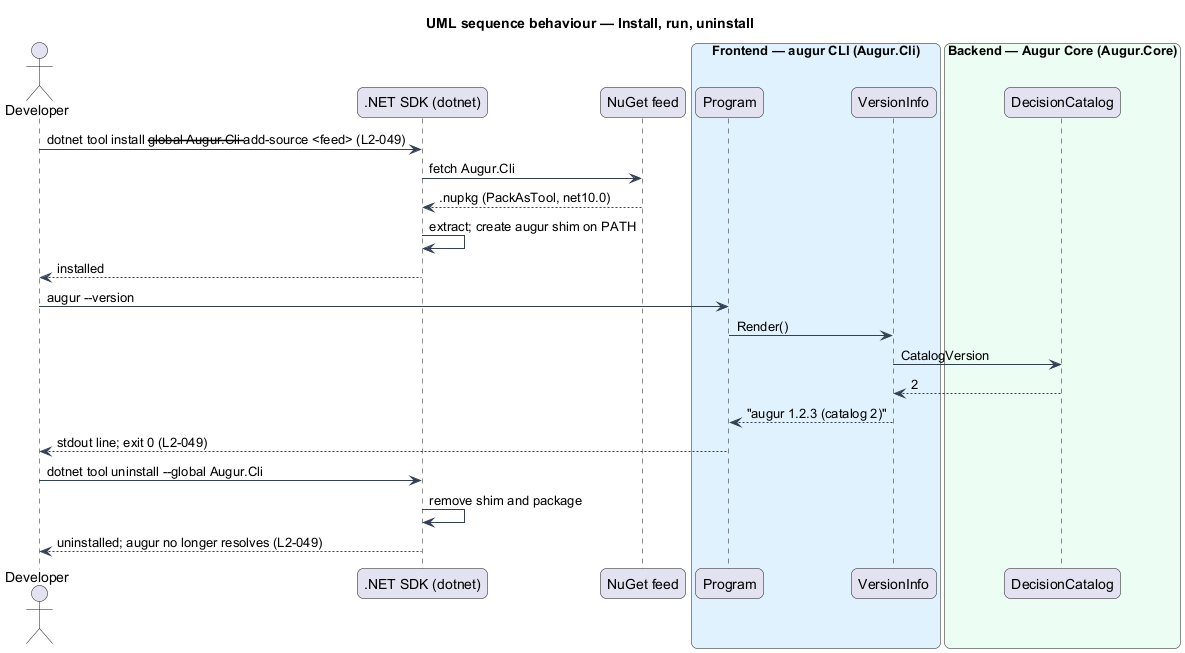

The diagram above was rendered by PlantUML. Its source (embedded in the PNG):
@startuml
title UML sequence behaviour — Install, run, uninstall
skinparam backgroundColor #FFFFFF
skinparam shadowing false
skinparam roundcorner 12
skinparam defaultFontName Arial
skinparam ArrowColor #344054
skinparam rectangle {
  BorderColor #344054
  FontColor #101828
}
skinparam package {
  BorderColor #667085
  FontColor #101828
  BackgroundColor #F9FAFB
}
actor "Developer" as dev
participant ".NET SDK (dotnet)" as sdk
participant "NuGet feed" as feed
box "Frontend — augur CLI (Augur.Cli)" #E0F2FE
  participant "Program" as prog
  participant "VersionInfo" as version
end box
box "Backend — Augur Core (Augur.Core)" #ECFDF3
  participant "DecisionCatalog" as catalog
end box

dev -> sdk : dotnet tool install --global Augur.Cli --add-source <feed> (L2-049)
sdk -> feed : fetch Augur.Cli
feed --> sdk : .nupkg (PackAsTool, net10.0)
sdk -> sdk : extract; create augur shim on PATH
sdk --> dev : installed
dev -> prog : augur --version
prog -> version : Render()
version -> catalog : CatalogVersion
catalog --> version : 2
version --> prog : "augur 1.2.3 (catalog 2)"
prog --> dev : stdout line; exit 0 (L2-049)
dev -> sdk : dotnet tool uninstall --global Augur.Cli
sdk -> sdk : remove shim and package
sdk --> dev : uninstalled; augur no longer resolves (L2-049)
@enduml